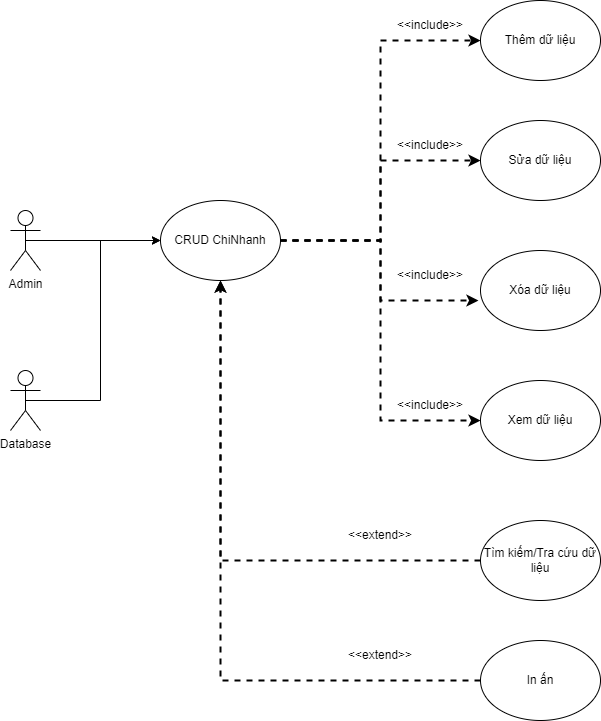

The diagram above was exported from draw.io. Its source (the exported page's mxGraphModel, read from the mxfile embedded in the PNG):
<mxGraphModel dx="954" dy="558" grid="0" gridSize="10" guides="1" tooltips="1" connect="1" arrows="1" fold="1" page="1" pageScale="1" pageWidth="850" pageHeight="1100" background="#ffffff" math="0" shadow="0">
  <root>
    <mxCell id="0" />
    <mxCell id="1" parent="0" />
    <mxCell id="iJYS_NSXHlu-XA9wCScH-1" style="edgeStyle=orthogonalEdgeStyle;rounded=0;orthogonalLoop=1;jettySize=auto;html=1;exitX=0.5;exitY=0.5;exitDx=0;exitDy=0;exitPerimeter=0;entryX=0;entryY=0.5;entryDx=0;entryDy=0;" edge="1" parent="1" source="iJYS_NSXHlu-XA9wCScH-2" target="iJYS_NSXHlu-XA9wCScH-6">
      <mxGeometry relative="1" as="geometry" />
    </mxCell>
    <mxCell id="iJYS_NSXHlu-XA9wCScH-2" value="Admin" style="shape=umlActor;verticalLabelPosition=bottom;verticalAlign=top;html=1;outlineConnect=0;" vertex="1" parent="1">
      <mxGeometry x="70" y="250" width="30" height="60" as="geometry" />
    </mxCell>
    <mxCell id="iJYS_NSXHlu-XA9wCScH-3" style="edgeStyle=orthogonalEdgeStyle;rounded=0;orthogonalLoop=1;jettySize=auto;html=1;exitX=1;exitY=0.5;exitDx=0;exitDy=0;entryX=0;entryY=0.5;entryDx=0;entryDy=0;dashed=1;strokeWidth=2;" edge="1" parent="1" source="iJYS_NSXHlu-XA9wCScH-6" target="iJYS_NSXHlu-XA9wCScH-9">
      <mxGeometry relative="1" as="geometry" />
    </mxCell>
    <mxCell id="iJYS_NSXHlu-XA9wCScH-4" style="edgeStyle=orthogonalEdgeStyle;rounded=0;orthogonalLoop=1;jettySize=auto;html=1;exitX=1;exitY=0.5;exitDx=0;exitDy=0;entryX=0;entryY=0.5;entryDx=0;entryDy=0;strokeWidth=2;dashed=1;" edge="1" parent="1" source="iJYS_NSXHlu-XA9wCScH-6" target="iJYS_NSXHlu-XA9wCScH-10">
      <mxGeometry relative="1" as="geometry" />
    </mxCell>
    <mxCell id="iJYS_NSXHlu-XA9wCScH-5" style="edgeStyle=orthogonalEdgeStyle;rounded=0;orthogonalLoop=1;jettySize=auto;html=1;exitX=1;exitY=0.5;exitDx=0;exitDy=0;entryX=0;entryY=0.5;entryDx=0;entryDy=0;strokeWidth=2;dashed=1;" edge="1" parent="1" source="iJYS_NSXHlu-XA9wCScH-6" target="iJYS_NSXHlu-XA9wCScH-12">
      <mxGeometry relative="1" as="geometry" />
    </mxCell>
    <mxCell id="iJYS_NSXHlu-XA9wCScH-6" value="CRUD ChiNhanh" style="ellipse;whiteSpace=wrap;html=1;" vertex="1" parent="1">
      <mxGeometry x="220" y="240" width="120" height="80" as="geometry" />
    </mxCell>
    <mxCell id="iJYS_NSXHlu-XA9wCScH-7" style="edgeStyle=orthogonalEdgeStyle;rounded=0;orthogonalLoop=1;jettySize=auto;html=1;exitX=0.5;exitY=0.5;exitDx=0;exitDy=0;exitPerimeter=0;entryX=0;entryY=0.5;entryDx=0;entryDy=0;" edge="1" parent="1" source="iJYS_NSXHlu-XA9wCScH-8" target="iJYS_NSXHlu-XA9wCScH-6">
      <mxGeometry relative="1" as="geometry" />
    </mxCell>
    <mxCell id="iJYS_NSXHlu-XA9wCScH-8" value="Database" style="shape=umlActor;verticalLabelPosition=bottom;verticalAlign=top;html=1;outlineConnect=0;" vertex="1" parent="1">
      <mxGeometry x="70" y="410" width="30" height="60" as="geometry" />
    </mxCell>
    <mxCell id="iJYS_NSXHlu-XA9wCScH-9" value="Thêm dữ liệu" style="ellipse;whiteSpace=wrap;html=1;" vertex="1" parent="1">
      <mxGeometry x="540" y="40" width="120" height="80" as="geometry" />
    </mxCell>
    <mxCell id="iJYS_NSXHlu-XA9wCScH-10" value="Sửa dữ liệu" style="ellipse;whiteSpace=wrap;html=1;" vertex="1" parent="1">
      <mxGeometry x="540" y="160" width="120" height="80" as="geometry" />
    </mxCell>
    <mxCell id="iJYS_NSXHlu-XA9wCScH-11" value="Xóa dữ liệu" style="ellipse;whiteSpace=wrap;html=1;" vertex="1" parent="1">
      <mxGeometry x="540" y="290" width="120" height="80" as="geometry" />
    </mxCell>
    <mxCell id="iJYS_NSXHlu-XA9wCScH-12" value="Xem dữ liệu" style="ellipse;whiteSpace=wrap;html=1;" vertex="1" parent="1">
      <mxGeometry x="540" y="420" width="120" height="80" as="geometry" />
    </mxCell>
    <mxCell id="iJYS_NSXHlu-XA9wCScH-13" style="edgeStyle=orthogonalEdgeStyle;rounded=0;orthogonalLoop=1;jettySize=auto;html=1;exitX=1;exitY=0.5;exitDx=0;exitDy=0;entryX=-0.017;entryY=0.625;entryDx=0;entryDy=0;entryPerimeter=0;dashed=1;strokeWidth=2;" edge="1" parent="1" source="iJYS_NSXHlu-XA9wCScH-6" target="iJYS_NSXHlu-XA9wCScH-11">
      <mxGeometry relative="1" as="geometry" />
    </mxCell>
    <mxCell id="iJYS_NSXHlu-XA9wCScH-14" value="&amp;lt;&amp;lt;include&amp;gt;&amp;gt;" style="text;html=1;align=center;verticalAlign=middle;whiteSpace=wrap;rounded=0;" vertex="1" parent="1">
      <mxGeometry x="460" y="50" width="60" height="30" as="geometry" />
    </mxCell>
    <mxCell id="iJYS_NSXHlu-XA9wCScH-15" value="&amp;lt;&amp;lt;include&amp;gt;&amp;gt;" style="text;html=1;align=center;verticalAlign=middle;whiteSpace=wrap;rounded=0;" vertex="1" parent="1">
      <mxGeometry x="460" y="170" width="60" height="30" as="geometry" />
    </mxCell>
    <mxCell id="iJYS_NSXHlu-XA9wCScH-16" value="&amp;lt;&amp;lt;include&amp;gt;&amp;gt;" style="text;html=1;align=center;verticalAlign=middle;whiteSpace=wrap;rounded=0;" vertex="1" parent="1">
      <mxGeometry x="460" y="300" width="60" height="30" as="geometry" />
    </mxCell>
    <mxCell id="iJYS_NSXHlu-XA9wCScH-17" value="&amp;lt;&amp;lt;include&amp;gt;&amp;gt;" style="text;html=1;align=center;verticalAlign=middle;whiteSpace=wrap;rounded=0;" vertex="1" parent="1">
      <mxGeometry x="460" y="430" width="60" height="30" as="geometry" />
    </mxCell>
    <mxCell id="iJYS_NSXHlu-XA9wCScH-18" style="edgeStyle=orthogonalEdgeStyle;rounded=0;orthogonalLoop=1;jettySize=auto;html=1;exitX=0;exitY=0.5;exitDx=0;exitDy=0;entryX=0.5;entryY=1;entryDx=0;entryDy=0;dashed=1;strokeWidth=2;" edge="1" parent="1" source="iJYS_NSXHlu-XA9wCScH-19" target="iJYS_NSXHlu-XA9wCScH-6">
      <mxGeometry relative="1" as="geometry" />
    </mxCell>
    <mxCell id="iJYS_NSXHlu-XA9wCScH-19" value="Tìm kiếm/Tra cứu dữ liệu" style="ellipse;whiteSpace=wrap;html=1;" vertex="1" parent="1">
      <mxGeometry x="540" y="560" width="120" height="80" as="geometry" />
    </mxCell>
    <mxCell id="iJYS_NSXHlu-XA9wCScH-20" style="edgeStyle=orthogonalEdgeStyle;rounded=0;orthogonalLoop=1;jettySize=auto;html=1;exitX=0;exitY=0.5;exitDx=0;exitDy=0;entryX=0.5;entryY=1;entryDx=0;entryDy=0;dashed=1;strokeWidth=2;" edge="1" parent="1" source="iJYS_NSXHlu-XA9wCScH-21" target="iJYS_NSXHlu-XA9wCScH-6">
      <mxGeometry relative="1" as="geometry" />
    </mxCell>
    <mxCell id="iJYS_NSXHlu-XA9wCScH-21" value="In ấn" style="ellipse;whiteSpace=wrap;html=1;" vertex="1" parent="1">
      <mxGeometry x="540" y="680" width="120" height="80" as="geometry" />
    </mxCell>
    <mxCell id="iJYS_NSXHlu-XA9wCScH-22" value="&amp;lt;&amp;lt;extend&amp;gt;&amp;gt;" style="text;html=1;align=center;verticalAlign=middle;whiteSpace=wrap;rounded=0;" vertex="1" parent="1">
      <mxGeometry x="410" y="680" width="60" height="30" as="geometry" />
    </mxCell>
    <mxCell id="iJYS_NSXHlu-XA9wCScH-23" value="&amp;lt;&amp;lt;extend&amp;gt;&amp;gt;" style="text;html=1;align=center;verticalAlign=middle;whiteSpace=wrap;rounded=0;" vertex="1" parent="1">
      <mxGeometry x="410" y="560" width="60" height="30" as="geometry" />
    </mxCell>
  </root>
</mxGraphModel>